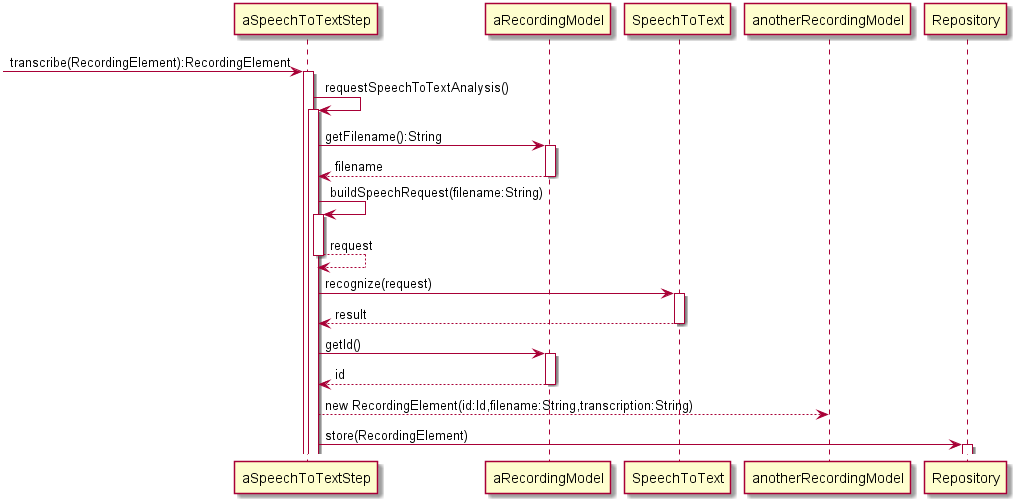

The diagram above was rendered by PlantUML. Its source (embedded in the PNG):
@startuml
 [-> aSpeechToTextStep: transcribe(RecordingElement):RecordingElement
activate aSpeechToTextStep
aSpeechToTextStep -> aSpeechToTextStep: requestSpeechToTextAnalysis()
activate aSpeechToTextStep
aSpeechToTextStep -> aRecordingModel: getFilename():String
activate aRecordingModel
aRecordingModel --> aSpeechToTextStep: filename
deactivate aRecordingModel
aSpeechToTextStep -> aSpeechToTextStep: buildSpeechRequest(filename:String)
activate aSpeechToTextStep
aSpeechToTextStep --> aSpeechToTextStep: request
deactivate aSpeechToTextStep
aSpeechToTextStep -> SpeechToText: recognize(request)
activate SpeechToText
SpeechToText --> aSpeechToTextStep: result
deactivate SpeechToText
aSpeechToTextStep -> aRecordingModel: getId()
activate aRecordingModel
aRecordingModel --> aSpeechToTextStep: id
deactivate aRecordingModel
aSpeechToTextStep --> anotherRecordingModel: new RecordingElement(id:Id,filename:String,transcription:String)
aSpeechToTextStep -> Repository: store(RecordingElement)
activate Repository
@enduml